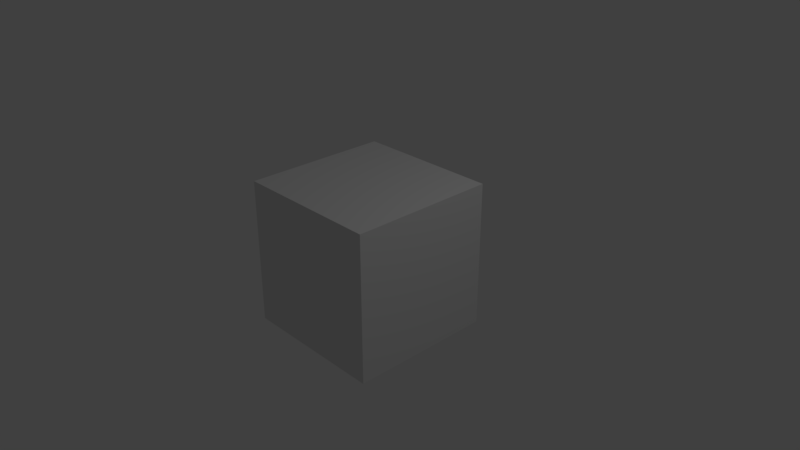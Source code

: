 # Source: mon-break.blend  (saved by Blender 2.78.0; exported with 4.5.12 LTS)
import bpy
from mathutils import Matrix  # noqa: F401  (used for matrix-valued properties, if any)

bpy.ops.wm.read_factory_settings(use_empty=True)
scene = bpy.context.scene
scene.name = 'Scene'

# ---- collections
col_collection_1 = bpy.data.collections.new('Collection 1'); scene.collection.children.link(col_collection_1)

# ---- materials (node trees are filled in below, after node groups)
mat_material = bpy.data.materials.new('Material')
mat_material.alpha_threshold = 0.0
mat_material.use_transparent_shadow = False
mat_material.roughness = 0.5
mat_material.line_color = (0.0, 0.0, 0.0, 1.0)

# ---- material node trees

# ---- world
world_world = bpy.data.worlds.new('World'); scene.world = world_world
world_world.color = (0.05088, 0.05088, 0.05088)
world_world.use_sun_shadow = False
world_world.sun_shadow_jitter_overblur = 0.0
world_world.cycles.sampling_method = 'MANUAL'

# ---- cameras
cam_camera = bpy.data.cameras.new('Camera')
cam_camera.clip_end = 100.0
cam_camera.lens = 35.0
cam_camera.sensor_width = 32.0
cam_camera.sensor_height = 18.0
cam_camera.ortho_scale = 7.314
cam_camera.dof.focus_distance = 0.0
cam_camera.dof.aperture_fstop = 128.0

# ---- lights
light_lamp = bpy.data.lights.new('Lamp', 'POINT')
light_lamp.transmission_factor = 0.0
light_lamp.cutoff_distance = 30.0
light_lamp.energy = 100.0
light_lamp.shadow_buffer_clip_start = 1.001
light_lamp.shadow_soft_size = 0.1
light_lamp.shadow_maximum_resolution = 0.006
light_lamp.use_absolute_resolution = True

# ---- meshes
me_cube = bpy.data.meshes.new('Cube')
me_cube.from_pydata([(1.0, 1.0, -1.0), (1.0, -1.0, -1.0), (-1.0, -1.0, -1.0), (-1.0, 1.0, -1.0), (1.0, 1.0, 1.0), (1.0, -1.0, 1.0), (-1.0, -1.0, 1.0), (-1.0, 1.0, 1.0)], [], [(0, 1, 2, 3), (4, 7, 6, 5), (0, 4, 5, 1), (1, 5, 6, 2), (2, 6, 7, 3), (4, 0, 3, 7)])
me_cube.materials.append(mat_material)
me_cube.use_remesh_preserve_volume = False
me_cube.use_remesh_preserve_attributes = False
me_cube.use_mirror_vertex_groups = False
me_cube.update()

# ---- objects
ob_cube = bpy.data.objects.new('Cube', me_cube)
ob_lamp = bpy.data.objects.new('Lamp', light_lamp)
ob_camera = bpy.data.objects.new('Camera', cam_camera)

# ---- transforms, parenting, visibility, modifiers, constraints
ob_cube.location = (0.0, 0.0, 0.0)
ob_cube.lock_rotations_4d = False
ob_cube.empty_display_type = 'ARROWS'
ob_cube.lineart.crease_threshold = 0.0
ob_lamp.location = (4.076, 1.005, 5.904)
ob_lamp.rotation_euler = (0.6503, 0.05522, 1.866)
ob_lamp.lock_rotations_4d = False
ob_lamp.empty_display_type = 'ARROWS'
ob_lamp.color = (0.0, 0.0, 0.0, 0.0)
ob_lamp.lineart.crease_threshold = 0.0
ob_camera.location = (7.481, -6.508, 5.344)
ob_camera.rotation_euler = (1.109, 0.0, 0.8149)
ob_camera.lock_rotations_4d = False
ob_camera.empty_display_type = 'ARROWS'
ob_camera.color = (0.0, 0.0, 0.0, 0.0)
ob_camera.display_type = 'WIRE'
ob_camera.lineart.crease_threshold = 0.0

# ---- collection membership
col_collection_1.objects.link(ob_cube)
col_collection_1.objects.link(ob_lamp)
col_collection_1.objects.link(ob_camera)

# ---- scene / render settings (as saved in the file)
scene.camera = ob_camera
scene.frame_start = 1; scene.frame_end = 250; scene.frame_set(1)
scene.render.engine = 'BLENDER_EEVEE_NEXT'
scene.render.resolution_percentage = 50
scene.render.dither_intensity = 0.0
scene.cycles.use_denoising = False
scene.cycles.samples = 128
scene.cycles.sampling_pattern = 'TABULATED_SOBOL'
scene.cycles.light_sampling_threshold = 0.0
scene.cycles.use_adaptive_sampling = False
scene.cycles.use_light_tree = False
scene.cycles.blur_glossy = 0.0
scene.cycles.sample_clamp_indirect = 0.0
scene.view_settings.view_transform = 'Standard'
bpy.context.view_layer.update()
